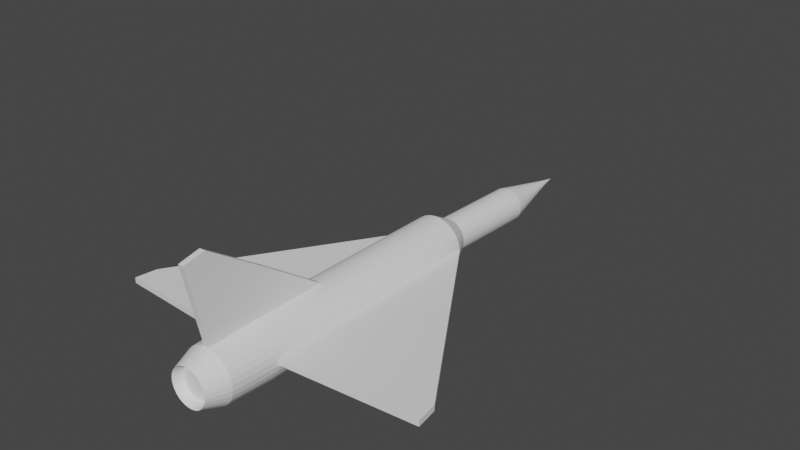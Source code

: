 # Source: m2000V2.blend  (saved by Blender 3.1.7; exported with 4.5.12 LTS)
import bpy
from mathutils import Matrix  # noqa: F401  (used for matrix-valued properties, if any)

bpy.ops.wm.read_factory_settings(use_empty=True)
scene = bpy.context.scene
scene.name = 'Scene'

# ---- collections
col_collection = bpy.data.collections.new('Collection'); scene.collection.children.link(col_collection)

# ---- world
world_world = bpy.data.worlds.new('World'); scene.world = world_world
world_world.use_nodes = True; world_world.node_tree.nodes.clear()
_N = world_world.node_tree.nodes; _L = world_world.node_tree.links
n0 = _N.new('ShaderNodeOutputWorld'); n0.name = 'World Output'; n0.location = (300, 300)
n1 = _N.new('ShaderNodeBackground'); n1.name = 'Background'; n1.location = (10, 300)
n1.inputs[0].default_value = (0.05088, 0.05088, 0.05088, 1.0)
_L.new(n1.outputs[0], n0.inputs[0])
n0.is_active_output = True
world_world.color = (0.05088, 0.05088, 0.05088)
world_world.use_sun_shadow = False
world_world.sun_shadow_jitter_overblur = 0.0

# ---- meshes
me_cylinder = bpy.data.meshes.new('Cylinder')
me_cylinder.from_pydata([(-0.4466, -2.309, 0.04398), (-0.4466, 1.386, 0.04398), (-0.4466, -2.309, -0.04398), (-0.4466, 1.386, -0.04398), (-0.4294, -2.309, -0.1303), (-0.4294, 1.386, -0.1303), (-0.3957, -2.309, -0.2115), (-0.3957, 1.386, -0.2115), (-0.3469, -2.309, -0.2847), (-0.3469, 1.386, -0.2847), (-0.2847, -2.309, -0.3469), (-0.2847, 1.386, -0.3469), (-0.2115, -2.309, -0.3957), (-0.2115, 1.386, -0.3957), (-0.1303, -2.309, -0.4294), (-0.1303, 1.386, -0.4294), (-0.04398, -2.309, -0.4466), (-0.04398, 1.386, -0.4466), (0.04398, -2.309, -0.4466), (0.04398, 1.386, -0.4466), (0.1303, -2.309, -0.4294), (0.1303, 1.386, -0.4294), (0.2115, -2.309, -0.3957), (0.2115, 1.386, -0.3957), (0.2847, -2.309, -0.3469), (0.2847, 1.386, -0.3469), (0.3469, -2.309, -0.2847), (0.3469, 1.386, -0.2847), (0.3957, -2.309, -0.2115), (0.3957, 1.386, -0.2115), (0.4294, -2.309, -0.1303), (0.4294, 1.386, -0.1303), (0.4466, -2.309, -0.04398), (0.4466, 1.386, -0.04398), (0.4466, -2.309, 0.04398), (0.4466, 1.386, 0.04398), (0.4294, -2.309, 0.1303), (0.4294, 1.386, 0.1303), (0.3957, -2.309, 0.2115), (0.3957, 1.386, 0.2115), (0.3469, -2.309, 0.2847), (0.3469, 1.386, 0.2847), (0.2847, -2.309, 0.3469), (0.2847, 1.386, 0.3469), (0.2115, -2.309, 0.3957), (0.2115, 1.386, 0.3957), (0.1303, -2.309, 0.4294), (0.1303, 1.386, 0.4294), (0.04398, -2.309, 0.4466), (0.04398, 1.386, 0.4466), (-0.04398, -2.309, 0.4466), (-0.04398, 1.386, 0.4466), (-0.1303, -2.309, 0.4294), (-0.1303, 1.386, 0.4294), (-0.2115, -2.309, 0.3957), (-0.2115, 1.386, 0.3957), (-0.2847, -2.309, 0.3469), (-0.2847, 1.386, 0.3469), (-0.3469, -2.309, 0.2847), (-0.3469, 1.386, 0.2847), (-0.3957, -2.309, 0.2115), (-0.3957, 1.386, 0.2115), (-0.4294, -2.309, 0.1303), (-0.4294, 1.386, 0.1303), (-0.276, 1.708, -0.02719), (-0.276, 1.708, 0.02719), (-0.2654, 1.708, -0.08051), (-0.2446, 1.708, -0.1307), (-0.2144, 1.708, -0.176), (-0.176, 1.708, -0.2144), (-0.1307, 1.708, -0.2446), (-0.08051, 1.708, -0.2654), (-0.02719, 1.708, -0.276), (0.02719, 1.708, -0.276), (0.08051, 1.708, -0.2654), (0.1307, 1.708, -0.2446), (0.176, 1.708, -0.2144), (0.2144, 1.708, -0.176), (0.2446, 1.708, -0.1307), (0.2654, 1.708, -0.08051), (0.276, 1.708, -0.02719), (0.276, 1.708, 0.02719), (0.2654, 1.708, 0.08051), (0.2446, 1.708, 0.1307), (0.2144, 1.708, 0.176), (0.176, 1.708, 0.2144), (0.1307, 1.708, 0.2446), (0.08051, 1.708, 0.2654), (0.02719, 1.708, 0.276), (-0.02719, 1.708, 0.276), (-0.08051, 1.708, 0.2654), (-0.1307, 1.708, 0.2446), (-0.176, 1.708, 0.2144), (-0.2144, 1.708, 0.176), (-0.2446, 1.708, 0.1307), (-0.2654, 1.708, 0.08051), (-0.276, 3.212, -0.07175), (-0.276, 3.212, -0.01738), (-0.2654, 3.212, -0.1251), (-0.2446, 3.212, -0.1753), (-0.2144, 3.212, -0.2205), (-0.176, 3.212, -0.259), (-0.1307, 3.212, -0.2892), (-0.08051, 3.212, -0.31), (-0.02719, 3.212, -0.3206), (0.02719, 3.212, -0.3206), (0.08051, 3.212, -0.31), (0.1307, 3.212, -0.2892), (0.176, 3.212, -0.259), (0.2144, 3.212, -0.2205), (0.2446, 3.212, -0.1753), (0.2654, 3.212, -0.1251), (0.276, 3.212, -0.07175), (0.276, 3.212, -0.01738), (0.2654, 3.212, 0.03595), (0.2446, 3.212, 0.08618), (0.2144, 3.212, 0.1314), (0.176, 3.212, 0.1698), (0.1307, 3.212, 0.2), (0.08051, 3.212, 0.2209), (0.02719, 3.212, 0.2315), (-0.02719, 3.212, 0.2315), (-0.08051, 3.212, 0.2209), (-0.1307, 3.212, 0.2), (-0.176, 3.212, 0.1698), (-0.2144, 3.212, 0.1314), (-0.2446, 3.212, 0.08618), (-0.2654, 3.212, 0.03595), (-0.04473, 4.263, -0.04897), (-0.04473, 4.263, -0.04016), (-0.04301, 4.263, -0.05761), (-0.03964, 4.263, -0.06575), (-0.03474, 4.263, -0.07307), (-0.02851, 4.263, -0.0793), (-0.02119, 4.263, -0.0842), (-0.01305, 4.263, -0.08757), (-0.004405, 4.263, -0.08929), (0.004405, 4.263, -0.08929), (0.01305, 4.263, -0.08757), (0.02119, 4.263, -0.0842), (0.02851, 4.263, -0.0793), (0.03474, 4.263, -0.07307), (0.03964, 4.263, -0.06575), (0.04301, 4.263, -0.05761), (0.04473, 4.263, -0.04897), (0.04473, 4.263, -0.04016), (0.04301, 4.263, -0.03152), (0.03964, 4.263, -0.02338), (0.03474, 4.263, -0.01605), (0.02851, 4.263, -0.00982), (0.02119, 4.263, -0.004925), (0.01305, 4.263, -0.001553), (0.004405, 4.263, 0.0001657), (-0.004405, 4.263, 0.0001657), (-0.01305, 4.263, -0.001553), (-0.02119, 4.263, -0.004925), (-0.02851, 4.263, -0.00982), (-0.03474, 4.263, -0.01605), (-0.03964, 4.263, -0.02338), (-0.04301, 4.263, -0.03152), (1.042e-07, 4.504, -0.04456), (1.042e-07, 4.504, -0.04456), (1.042e-07, 4.504, -0.04456), (1.042e-07, 4.504, -0.04456), (1.042e-07, 4.504, -0.04456), (1.024e-07, 4.504, -0.04456), (1.024e-07, 4.504, -0.04456), (1.024e-07, 4.504, -0.04456), (1.028e-07, 4.504, -0.04456), (1.024e-07, 4.504, -0.04456), (1.024e-07, 4.504, -0.04456), (1.024e-07, 4.504, -0.04456), (1.042e-07, 4.504, -0.04456), (1.042e-07, 4.504, -0.04456), (1.042e-07, 4.504, -0.04456), (1.042e-07, 4.504, -0.04456), (1.042e-07, 4.504, -0.04456), (1.042e-07, 4.504, -0.04456), (1.042e-07, 4.504, -0.04456), (1.042e-07, 4.504, -0.04456), (1.042e-07, 4.504, -0.04456), (1.024e-07, 4.504, -0.04456), (1.024e-07, 4.504, -0.04456), (1.024e-07, 4.504, -0.04456), (1.028e-07, 4.504, -0.04456), (1.024e-07, 4.504, -0.04456), (1.024e-07, 4.504, -0.04456), (1.024e-07, 4.504, -0.04456), (1.042e-07, 4.504, -0.04456), (1.042e-07, 4.504, -0.04456), (1.042e-07, 4.504, -0.04456), (1.042e-07, 4.504, -0.04456), (-0.4152, -3.055, 0.0409), (-0.4152, -3.055, -0.0409), (-0.3993, -3.055, -0.1211), (-0.368, -3.055, -0.1967), (-0.3225, -3.055, -0.2647), (-0.2647, -3.055, -0.3225), (-0.1967, -3.055, -0.368), (-0.1211, -3.055, -0.3993), (-0.0409, -3.055, -0.4152), (0.0409, -3.055, -0.4152), (0.1211, -3.055, -0.3993), (0.1967, -3.055, -0.368), (0.2647, -3.055, -0.3225), (0.3225, -3.055, -0.2647), (0.368, -3.055, -0.1967), (0.3993, -3.055, -0.1211), (0.4152, -3.055, -0.0409), (0.4152, -3.055, 0.0409), (0.3993, -3.055, 0.1211), (0.368, -3.055, 0.1967), (0.3225, -3.055, 0.2647), (0.2647, -3.055, 0.3225), (0.1967, -3.055, 0.368), (0.1211, -3.055, 0.3993), (0.0409, -3.055, 0.4152), (-0.0409, -3.055, 0.4152), (-0.1211, -3.055, 0.3993), (-0.1967, -3.055, 0.368), (-0.2647, -3.055, 0.3225), (-0.3225, -3.055, 0.2647), (-0.368, -3.055, 0.1967), (-0.3993, -3.055, 0.1211), (-0.2564, -3.241, 0.02525), (-0.2564, -3.241, -0.02525), (-0.2466, -3.241, -0.07479), (-0.2272, -3.241, -0.1215), (-0.1992, -3.241, -0.1635), (-0.1635, -3.241, -0.1992), (-0.1215, -3.241, -0.2272), (-0.07479, -3.241, -0.2466), (-0.02525, -3.241, -0.2564), (0.02525, -3.241, -0.2564), (0.07479, -3.241, -0.2466), (0.1215, -3.241, -0.2272), (0.1635, -3.241, -0.1992), (0.1992, -3.241, -0.1635), (0.2272, -3.241, -0.1215), (0.2466, -3.241, -0.07479), (0.2564, -3.241, -0.02525), (0.2564, -3.241, 0.02525), (0.2466, -3.241, 0.07479), (0.2272, -3.241, 0.1215), (0.1992, -3.241, 0.1635), (0.1635, -3.241, 0.1992), (0.1215, -3.241, 0.2272), (0.07479, -3.241, 0.2466), (0.02525, -3.241, 0.2564), (-0.02525, -3.241, 0.2564), (-0.07479, -3.241, 0.2466), (-0.1215, -3.241, 0.2272), (-0.1635, -3.241, 0.1992), (-0.1992, -3.241, 0.1635), (-0.2272, -3.241, 0.1215), (-0.2466, -3.241, 0.07479), (-0.2965, -3.389, 0.0292), (-0.2965, -3.389, -0.0292), (-0.2851, -3.389, -0.08649), (-0.2628, -3.389, -0.1405), (-0.2303, -3.389, -0.189), (-0.189, -3.389, -0.2303), (-0.1405, -3.389, -0.2628), (-0.08649, -3.389, -0.2851), (-0.0292, -3.389, -0.2965), (0.0292, -3.389, -0.2965), (0.08649, -3.389, -0.2851), (0.1405, -3.389, -0.2628), (0.189, -3.389, -0.2303), (0.2303, -3.389, -0.189), (0.2628, -3.389, -0.1405), (0.2851, -3.389, -0.08649), (0.2965, -3.389, -0.0292), (0.2965, -3.389, 0.0292), (0.2851, -3.389, 0.08649), (0.2628, -3.389, 0.1405), (0.2303, -3.389, 0.189), (0.189, -3.389, 0.2303), (0.1405, -3.389, 0.2628), (0.08649, -3.389, 0.2851), (0.0292, -3.389, 0.2965), (-0.0292, -3.389, 0.2965), (-0.08649, -3.389, 0.2851), (-0.1405, -3.389, 0.2628), (-0.189, -3.389, 0.2303), (-0.2303, -3.389, 0.189), (-0.2628, -3.389, 0.1405), (-0.2851, -3.389, 0.08649), (0.4466, 1.386, -0.04398), (0.4466, -2.309, -0.04398), (0.4466, -2.309, 0.04398), (0.4466, 1.386, 0.04398), (2.497, -1.814, -0.04398), (2.547, -2.159, -0.04398), (2.547, -2.159, 0.04398), (2.497, -1.814, 0.04398), (-2.547, -2.159, 0.04398), (-2.547, -2.159, -0.04398), (-2.497, -1.814, -0.04398), (-2.497, -1.814, 0.04398), (0.04398, -1.116, 0.4466), (-0.04398, -1.11, 0.4466), (0.04398, -2.309, 0.4466), (-0.04398, -2.309, 0.4466), (0.0409, -3.055, 0.4152), (-0.0409, -3.055, 0.4152), (0.04398, -2.083, 1.114), (0.04398, -2.984, 1.713), (-0.04398, -2.984, 1.713), (-0.04398, -2.077, 1.114), (0.04398, -2.984, 1.713), (-0.04398, -2.984, 1.713), (0.0409, -3.316, 1.645), (-0.0409, -3.316, 1.645)], [], [(0, 1, 299, 296), (2, 3, 5, 4), (4, 5, 7, 6), (6, 7, 9, 8), (8, 9, 11, 10), (10, 11, 13, 12), (12, 13, 15, 14), (14, 15, 17, 16), (16, 17, 19, 18), (18, 19, 21, 20), (20, 21, 23, 22), (22, 23, 25, 24), (24, 25, 27, 26), (26, 27, 29, 28), (28, 29, 31, 30), (30, 31, 33, 32), (33, 35, 291, 288), (34, 35, 37, 36), (36, 37, 39, 38), (38, 39, 41, 40), (40, 41, 43, 42), (42, 43, 45, 44), (44, 45, 47, 46), (46, 47, 49, 300, 48), (302, 303, 311, 310), (50, 301, 51, 53, 52), (52, 53, 55, 54), (54, 55, 57, 56), (56, 57, 59, 58), (58, 59, 61, 60), (11, 9, 68, 69), (60, 61, 63, 62), (62, 63, 1, 0), (12, 14, 199, 198), (72, 71, 103, 104), (29, 27, 77, 78), (47, 45, 86, 87), (3, 1, 65, 64), (1, 63, 95, 65), (21, 19, 73, 74), (39, 37, 82, 83), (57, 55, 91, 92), (13, 11, 69, 70), (31, 29, 78, 79), (49, 47, 87, 88), (5, 3, 64, 66), (23, 21, 74, 75), (41, 39, 83, 84), (59, 57, 92, 93), (15, 13, 70, 71), (33, 31, 79, 80), (51, 49, 88, 89), (7, 5, 66, 67), (25, 23, 75, 76), (43, 41, 84, 85), (61, 59, 93, 94), (17, 15, 71, 72), (35, 33, 80, 81), (53, 51, 89, 90), (9, 7, 67, 68), (27, 25, 76, 77), (45, 43, 85, 86), (63, 61, 94, 95), (19, 17, 72, 73), (37, 35, 81, 82), (55, 53, 90, 91), (107, 106, 138, 139), (86, 85, 117, 118), (73, 72, 104, 105), (87, 86, 118, 119), (74, 73, 105, 106), (88, 87, 119, 120), (75, 74, 106, 107), (89, 88, 120, 121), (76, 75, 107, 108), (90, 89, 121, 122), (77, 76, 108, 109), (91, 90, 122, 123), (78, 77, 109, 110), (64, 65, 97, 96), (92, 91, 123, 124), (79, 78, 110, 111), (66, 64, 96, 98), (93, 92, 124, 125), (80, 79, 111, 112), (67, 66, 98, 99), (94, 93, 125, 126), (81, 80, 112, 113), (68, 67, 99, 100), (95, 94, 126, 127), (82, 81, 113, 114), (69, 68, 100, 101), (65, 95, 127, 97), (83, 82, 114, 115), (70, 69, 101, 102), (84, 83, 115, 116), (71, 70, 102, 103), (85, 84, 116, 117), (142, 141, 173, 174), (121, 120, 152, 153), (108, 107, 139, 140), (122, 121, 153, 154), (109, 108, 140, 141), (123, 122, 154, 155), (110, 109, 141, 142), (96, 97, 129, 128), (124, 123, 155, 156), (111, 110, 142, 143), (98, 96, 128, 130), (125, 124, 156, 157), (112, 111, 143, 144), (99, 98, 130, 131), (126, 125, 157, 158), (113, 112, 144, 145), (100, 99, 131, 132), (127, 126, 158, 159), (114, 113, 145, 146), (101, 100, 132, 133), (97, 127, 159, 129), (115, 114, 146, 147), (102, 101, 133, 134), (116, 115, 147, 148), (103, 102, 134, 135), (117, 116, 148, 149), (104, 103, 135, 136), (118, 117, 149, 150), (105, 104, 136, 137), (119, 118, 150, 151), (106, 105, 137, 138), (120, 119, 151, 152), (160, 161, 191, 190, 189, 188, 187, 186, 185, 184, 183, 182, 181, 180, 179, 178, 177, 176, 175, 174, 173, 172, 171, 170, 169, 168, 167, 166, 165, 164, 163, 162), (128, 129, 161, 160), (156, 155, 187, 188), (143, 142, 174, 175), (130, 128, 160, 162), (157, 156, 188, 189), (144, 143, 175, 176), (131, 130, 162, 163), (158, 157, 189, 190), (145, 144, 176, 177), (132, 131, 163, 164), (159, 158, 190, 191), (146, 145, 177, 178), (133, 132, 164, 165), (129, 159, 191, 161), (147, 146, 178, 179), (134, 133, 165, 166), (148, 147, 179, 180), (135, 134, 166, 167), (149, 148, 180, 181), (136, 135, 167, 168), (150, 149, 181, 182), (137, 136, 168, 169), (151, 150, 182, 183), (138, 137, 169, 170), (152, 151, 183, 184), (139, 138, 170, 171), (153, 152, 184, 185), (140, 139, 171, 172), (154, 153, 185, 186), (141, 140, 172, 173), (155, 154, 186, 187), (212, 213, 277, 276), (30, 32, 208, 207), (216, 48, 302, 304), (4, 6, 195, 194), (22, 24, 204, 203), (40, 42, 213, 212), (58, 60, 222, 221), (14, 16, 200, 199), (32, 34, 209, 208), (50, 52, 218, 217), (6, 8, 196, 195), (24, 26, 205, 204), (42, 44, 214, 213), (60, 62, 223, 222), (16, 18, 201, 200), (34, 36, 210, 209), (52, 54, 219, 218), (8, 10, 197, 196), (26, 28, 206, 205), (44, 46, 215, 214), (0, 2, 193, 192), (62, 0, 192, 223), (18, 20, 202, 201), (36, 38, 211, 210), (54, 56, 220, 219), (10, 12, 198, 197), (28, 30, 207, 206), (46, 48, 216, 215), (2, 4, 194, 193), (20, 22, 203, 202), (38, 40, 212, 211), (56, 58, 221, 220), (224, 225, 226, 227, 228, 229, 230, 231, 232, 233, 234, 235, 236, 237, 238, 239, 240, 241, 242, 243, 244, 245, 246, 247, 248, 249, 250, 251, 252, 253, 254, 255), (199, 200, 264, 263), (213, 214, 278, 277), (200, 201, 265, 264), (214, 215, 279, 278), (201, 202, 266, 265), (215, 216, 280, 279), (202, 203, 267, 266), (216, 217, 281, 280), (203, 204, 268, 267), (217, 218, 282, 281), (204, 205, 269, 268), (218, 219, 283, 282), (205, 206, 270, 269), (192, 193, 257, 256), (219, 220, 284, 283), (206, 207, 271, 270), (193, 194, 258, 257), (220, 221, 285, 284), (207, 208, 272, 271), (194, 195, 259, 258), (221, 222, 286, 285), (208, 209, 273, 272), (195, 196, 260, 259), (222, 223, 287, 286), (209, 210, 274, 273), (196, 197, 261, 260), (223, 192, 256, 287), (210, 211, 275, 274), (197, 198, 262, 261), (211, 212, 276, 275), (198, 199, 263, 262), (225, 224, 256, 257), (226, 225, 257, 258), (227, 226, 258, 259), (228, 227, 259, 260), (229, 228, 260, 261), (230, 229, 261, 262), (231, 230, 262, 263), (232, 231, 263, 264), (233, 232, 264, 265), (234, 233, 265, 266), (235, 234, 266, 267), (236, 235, 267, 268), (237, 236, 268, 269), (238, 237, 269, 270), (239, 238, 270, 271), (240, 239, 271, 272), (241, 240, 272, 273), (242, 241, 273, 274), (243, 242, 274, 275), (244, 243, 275, 276), (245, 244, 276, 277), (246, 245, 277, 278), (247, 246, 278, 279), (248, 247, 279, 280), (249, 248, 280, 281), (250, 249, 281, 282), (251, 250, 282, 283), (252, 251, 283, 284), (253, 252, 284, 285), (254, 253, 285, 286), (255, 254, 286, 287), (224, 255, 287, 256), (288, 291, 295, 292), (32, 33, 288, 289), (35, 34, 290, 291), (34, 32, 289, 290), (293, 292, 295, 294), (289, 288, 292, 293), (291, 290, 294, 295), (290, 289, 293, 294), (296, 299, 298, 297), (2, 0, 296, 297), (3, 2, 297, 298), (1, 3, 298, 299), (303, 305, 313, 311), (301, 300, 49, 51), (217, 216, 304, 305), (48, 50, 303, 302), (50, 217, 305, 303), (307, 306, 309, 308), (310, 311, 313, 312), (48, 300, 306, 307), (304, 302, 310, 312), (305, 304, 312, 313), (301, 50, 308, 309), (300, 301, 309, 306), (50, 48, 307, 308)])
_uv = me_cylinder.uv_layers.new(name='UVMap')
_uv.uv.foreach_set('vector', [0.0, 0.5, 0.0, 1.0, 0.0, 1.0, 0.0, 0.5, 0.9688, 0.5, 0.9688, 1.0, 0.9375, 1.0, 0.9375, 0.5, 0.9375, 0.5, 0.9375, 1.0, 0.9062, 1.0, 0.9062, 0.5, 0.9062, 0.5, 0.9062, 1.0, 0.875, 1.0, 0.875, 0.5, 0.875, 0.5, 0.875, 1.0, 0.8438, 1.0, 0.8438, 0.5, 0.8438, 0.5, 0.8438, 1.0, 0.8125, 1.0, 0.8125, 0.5, 0.8125, 0.5, 0.8125, 1.0, 0.7812, 1.0, 0.7812, 0.5, 0.7812, 0.5, 0.7812, 1.0, 0.75, 1.0, 0.75, 0.5, 0.75, 0.5, 0.75, 1.0, 0.7188, 1.0, 0.7188, 0.5, 0.7188, 0.5, 0.7188, 1.0, 0.6875, 1.0, 0.6875, 0.5, 0.6875, 0.5, 0.6875, 1.0, 0.6562, 1.0, 0.6562, 0.5, 0.6562, 0.5, 0.6562, 1.0, 0.625, 1.0, 0.625, 0.5, 0.625, 0.5, 0.625, 1.0, 0.5938, 1.0, 0.5938, 0.5, 0.5938, 0.5, 0.5938, 1.0, 0.5625, 1.0, 0.5625, 0.5, 0.5625, 0.5, 0.5625, 1.0, 0.5312, 1.0, 0.5312, 0.5, 0.5312, 0.5, 0.5312, 1.0, 0.5, 1.0, 0.5, 0.5, 0.5, 1.0, 0.4688, 1.0, 0.4688, 1.0, 0.5, 1.0, 0.4688, 0.5, 0.4688, 1.0, 0.4375, 1.0, 0.4375, 0.5, 0.4375, 0.5, 0.4375, 1.0, 0.4062, 1.0, 0.4062, 0.5, 0.4062, 0.5, 0.4062, 1.0, 0.375, 1.0, 0.375, 0.5, 0.375, 0.5, 0.375, 1.0, 0.3438, 1.0, 0.3438, 0.5, 0.3438, 0.5, 0.3438, 1.0, 0.3125, 1.0, 0.3125, 0.5, 0.3125, 0.5, 0.3125, 1.0, 0.2812, 1.0, 0.2812, 0.5, 0.2812, 0.5, 0.2812, 1.0, 0.25, 1.0, 0.25, 0.6214, 0.25, 0.5, 0.25, 0.5, 0.2188, 0.5, 0.2188, 0.5, 0.25, 0.5, 0.2188, 0.5, 0.2188, 0.6223, 0.2188, 1.0, 0.1875, 1.0, 0.1875, 0.5, 0.1875, 0.5, 0.1875, 1.0, 0.1562, 1.0, 0.1562, 0.5, 0.1562, 0.5, 0.1562, 1.0, 0.125, 1.0, 0.125, 0.5, 0.125, 0.5, 0.125, 1.0, 0.09375, 1.0, 0.09375, 0.5, 0.09375, 0.5, 0.09375, 1.0, 0.0625, 1.0, 0.0625, 0.5, 0.8438, 1.0, 0.875, 1.0, 0.875, 1.0, 0.8438, 1.0, 0.0625, 0.5, 0.0625, 1.0, 0.03125, 1.0, 0.03125, 0.5, 0.03125, 0.5, 0.03125, 1.0, 0.0, 1.0, 0.0, 0.5, 0.8125, 0.5, 0.7812, 0.5, 0.7812, 0.5, 0.8125, 0.5, 0.75, 1.0, 0.7812, 1.0, 0.7812, 1.0, 0.75, 1.0, 0.5625, 1.0, 0.5938, 1.0, 0.5938, 1.0, 0.5625, 1.0, 0.2812, 1.0, 0.3125, 1.0, 0.3125, 1.0, 0.2812, 1.0, 0.9688, 1.0, 1.0, 1.0, 1.0, 1.0, 0.9688, 1.0, 0.0, 1.0, 0.03125, 1.0, 0.03125, 1.0, 0.0, 1.0, 0.6875, 1.0, 0.7188, 1.0, 0.7188, 1.0, 0.6875, 1.0, 0.4062, 1.0, 0.4375, 1.0, 0.4375, 1.0, 0.4062, 1.0, 0.125, 1.0, 0.1562, 1.0, 0.1562, 1.0, 0.125, 1.0, 0.8125, 1.0, 0.8438, 1.0, 0.8438, 1.0, 0.8125, 1.0, 0.5312, 1.0, 0.5625, 1.0, 0.5625, 1.0, 0.5312, 1.0, 0.25, 1.0, 0.2812, 1.0, 0.2812, 1.0, 0.25, 1.0, 0.9375, 1.0, 0.9688, 1.0, 0.9688, 1.0, 0.9375, 1.0, 0.6562, 1.0, 0.6875, 1.0, 0.6875, 1.0, 0.6562, 1.0, 0.375, 1.0, 0.4062, 1.0, 0.4062, 1.0, 0.375, 1.0, 0.09375, 1.0, 0.125, 1.0, 0.125, 1.0, 0.09375, 1.0, 0.7812, 1.0, 0.8125, 1.0, 0.8125, 1.0, 0.7812, 1.0, 0.5, 1.0, 0.5312, 1.0, 0.5312, 1.0, 0.5, 1.0, 0.2188, 1.0, 0.25, 1.0, 0.25, 1.0, 0.2188, 1.0, 0.9062, 1.0, 0.9375, 1.0, 0.9375, 1.0, 0.9062, 1.0, 0.625, 1.0, 0.6562, 1.0, 0.6562, 1.0, 0.625, 1.0, 0.3438, 1.0, 0.375, 1.0, 0.375, 1.0, 0.3438, 1.0, 0.0625, 1.0, 0.09375, 1.0, 0.09375, 1.0, 0.0625, 1.0, 0.75, 1.0, 0.7812, 1.0, 0.7812, 1.0, 0.75, 1.0, 0.4688, 1.0, 0.5, 1.0, 0.5, 1.0, 0.4688, 1.0, 0.1875, 1.0, 0.2188, 1.0, 0.2188, 1.0, 0.1875, 1.0, 0.875, 1.0, 0.9062, 1.0, 0.9062, 1.0, 0.875, 1.0, 0.5938, 1.0, 0.625, 1.0, 0.625, 1.0, 0.5938, 1.0, 0.3125, 1.0, 0.3438, 1.0, 0.3438, 1.0, 0.3125, 1.0, 0.03125, 1.0, 0.0625, 1.0, 0.0625, 1.0, 0.03125, 1.0, 0.7188, 1.0, 0.75, 1.0, 0.75, 1.0, 0.7188, 1.0, 0.4375, 1.0, 0.4688, 1.0, 0.4688, 1.0, 0.4375, 1.0, 0.1562, 1.0, 0.1875, 1.0, 0.1875, 1.0, 0.1562, 1.0, 0.6562, 1.0, 0.6875, 1.0, 0.6875, 1.0, 0.6562, 1.0, 0.3125, 1.0, 0.3438, 1.0, 0.3438, 1.0, 0.3125, 1.0, 0.7188, 1.0, 0.75, 1.0, 0.75, 1.0, 0.7188, 1.0, 0.2812, 1.0, 0.3125, 1.0, 0.3125, 1.0, 0.2812, 1.0, 0.6875, 1.0, 0.7188, 1.0, 0.7188, 1.0, 0.6875, 1.0, 0.25, 1.0, 0.2812, 1.0, 0.2812, 1.0, 0.25, 1.0, 0.6562, 1.0, 0.6875, 1.0, 0.6875, 1.0, 0.6562, 1.0, 0.2188, 1.0, 0.25, 1.0, 0.25, 1.0, 0.2188, 1.0, 0.625, 1.0, 0.6562, 1.0, 0.6562, 1.0, 0.625, 1.0, 0.1875, 1.0, 0.2188, 1.0, 0.2188, 1.0, 0.1875, 1.0, 0.5938, 1.0, 0.625, 1.0, 0.625, 1.0, 0.5938, 1.0, 0.1562, 1.0, 0.1875, 1.0, 0.1875, 1.0, 0.1562, 1.0, 0.5625, 1.0, 0.5938, 1.0, 0.5938, 1.0, 0.5625, 1.0, 0.9688, 1.0, 1.0, 1.0, 1.0, 1.0, 0.9688, 1.0, 0.125, 1.0, 0.1562, 1.0, 0.1562, 1.0, 0.125, 1.0, 0.5312, 1.0, 0.5625, 1.0, 0.5625, 1.0, 0.5312, 1.0, 0.9375, 1.0, 0.9688, 1.0, 0.9688, 1.0, 0.9375, 1.0, 0.09375, 1.0, 0.125, 1.0, 0.125, 1.0, 0.09375, 1.0, 0.5, 1.0, 0.5312, 1.0, 0.5312, 1.0, 0.5, 1.0, 0.9062, 1.0, 0.9375, 1.0, 0.9375, 1.0, 0.9062, 1.0, 0.0625, 1.0, 0.09375, 1.0, 0.09375, 1.0, 0.0625, 1.0, 0.4688, 1.0, 0.5, 1.0, 0.5, 1.0, 0.4688, 1.0, 0.875, 1.0, 0.9062, 1.0, 0.9062, 1.0, 0.875, 1.0, 0.03125, 1.0, 0.0625, 1.0, 0.0625, 1.0, 0.03125, 1.0, 0.4375, 1.0, 0.4688, 1.0, 0.4688, 1.0, 0.4375, 1.0, 0.8438, 1.0, 0.875, 1.0, 0.875, 1.0, 0.8438, 1.0, 0.0, 1.0, 0.03125, 1.0, 0.03125, 1.0, 0.0, 1.0, 0.4062, 1.0, 0.4375, 1.0, 0.4375, 1.0, 0.4062, 1.0, 0.8125, 1.0, 0.8438, 1.0, 0.8438, 1.0, 0.8125, 1.0, 0.375, 1.0, 0.4062, 1.0, 0.4062, 1.0, 0.375, 1.0, 0.7812, 1.0, 0.8125, 1.0, 0.8125, 1.0, 0.7812, 1.0, 0.3438, 1.0, 0.375, 1.0, 0.375, 1.0, 0.3438, 1.0, 0.5625, 1.0, 0.5938, 1.0, 0.5938, 1.0, 0.5625, 1.0, 0.2188, 1.0, 0.25, 1.0, 0.25, 1.0, 0.2188, 1.0, 0.625, 1.0, 0.6562, 1.0, 0.6562, 1.0, 0.625, 1.0, 0.1875, 1.0, 0.2188, 1.0, 0.2188, 1.0, 0.1875, 1.0, 0.5938, 1.0, 0.625, 1.0, 0.625, 1.0, 0.5938, 1.0, 0.1562, 1.0, 0.1875, 1.0, 0.1875, 1.0, 0.1562, 1.0, 0.5625, 1.0, 0.5938, 1.0, 0.5938, 1.0, 0.5625, 1.0, 0.9688, 1.0, 1.0, 1.0, 1.0, 1.0, 0.9688, 1.0, 0.125, 1.0, 0.1562, 1.0, 0.1562, 1.0, 0.125, 1.0, 0.5312, 1.0, 0.5625, 1.0, 0.5625, 1.0, 0.5312, 1.0, 0.9375, 1.0, 0.9688, 1.0, 0.9688, 1.0, 0.9375, 1.0, 0.09375, 1.0, 0.125, 1.0, 0.125, 1.0, 0.09375, 1.0, 0.5, 1.0, 0.5312, 1.0, 0.5312, 1.0, 0.5, 1.0, 0.9062, 1.0, 0.9375, 1.0, 0.9375, 1.0, 0.9062, 1.0, 0.0625, 1.0, 0.09375, 1.0, 0.09375, 1.0, 0.0625, 1.0, 0.4688, 1.0, 0.5, 1.0, 0.5, 1.0, 0.4688, 1.0, 0.875, 1.0, 0.9062, 1.0, 0.9062, 1.0, 0.875, 1.0, 0.03125, 1.0, 0.0625, 1.0, 0.0625, 1.0, 0.03125, 1.0, 0.4375, 1.0, 0.4688, 1.0, 0.4688, 1.0, 0.4375, 1.0, 0.8438, 1.0, 0.875, 1.0, 0.875, 1.0, 0.8438, 1.0, 0.0, 1.0, 0.03125, 1.0, 0.03125, 1.0, 0.0, 1.0, 0.4062, 1.0, 0.4375, 1.0, 0.4375, 1.0, 0.4062, 1.0, 0.8125, 1.0, 0.8438, 1.0, 0.8438, 1.0, 0.8125, 1.0, 0.375, 1.0, 0.4062, 1.0, 0.4062, 1.0, 0.375, 1.0, 0.7812, 1.0, 0.8125, 1.0, 0.8125, 1.0, 0.7812, 1.0, 0.3438, 1.0, 0.375, 1.0, 0.375, 1.0, 0.3438, 1.0, 0.75, 1.0, 0.7812, 1.0, 0.7812, 1.0, 0.75, 1.0, 0.3125, 1.0, 0.3438, 1.0, 0.3438, 1.0, 0.3125, 1.0, 0.7188, 1.0, 0.75, 1.0, 0.75, 1.0, 0.7188, 1.0, 0.2812, 1.0, 0.3125, 1.0, 0.3125, 1.0, 0.2812, 1.0, 0.6875, 1.0, 0.7188, 1.0, 0.7188, 1.0, 0.6875, 1.0, 0.25, 1.0, 0.2812, 1.0, 0.2812, 1.0, 0.25, 1.0, 0.2968, 0.4854, 0.25, 0.49, 0.2032, 0.4854, 0.1582, 0.4717, 0.1167, 0.4496, 0.08029, 0.4197, 0.05045, 0.3833, 0.02827, 0.3418, 0.01461, 0.2968, 0.01, 0.25, 0.01461, 0.2032, 0.02827, 0.1582, 0.05045, 0.1167, 0.08029, 0.08029, 0.1167, 0.05045, 0.1582, 0.02827, 0.2032, 0.01461, 0.25, 0.01, 0.2968, 0.01461, 0.3418, 0.02827, 0.3833, 0.05045, 0.4197, 0.08029, 0.4496, 0.1167, 0.4717, 0.1582, 0.4854, 0.2032, 0.49, 0.25, 0.4854, 0.2968, 0.4717, 0.3418, 0.4496, 0.3833, 0.4197, 0.4197, 0.3833, 0.4496, 0.3418, 0.4717, 0.9688, 1.0, 1.0, 1.0, 1.0, 1.0, 0.9688, 1.0, 0.125, 1.0, 0.1562, 1.0, 0.1562, 1.0, 0.125, 1.0, 0.5312, 1.0, 0.5625, 1.0, 0.5625, 1.0, 0.5312, 1.0, 0.9375, 1.0, 0.9688, 1.0, 0.9688, 1.0, 0.9375, 1.0, 0.09375, 1.0, 0.125, 1.0, 0.125, 1.0, 0.09375, 1.0, 0.5, 1.0, 0.5312, 1.0, 0.5312, 1.0, 0.5, 1.0, 0.9062, 1.0, 0.9375, 1.0, 0.9375, 1.0, 0.9062, 1.0, 0.0625, 1.0, 0.09375, 1.0, 0.09375, 1.0, 0.0625, 1.0, 0.4688, 1.0, 0.5, 1.0, 0.5, 1.0, 0.4688, 1.0, 0.875, 1.0, 0.9062, 1.0, 0.9062, 1.0, 0.875, 1.0, 0.03125, 1.0, 0.0625, 1.0, 0.0625, 1.0, 0.03125, 1.0, 0.4375, 1.0, 0.4688, 1.0, 0.4688, 1.0, 0.4375, 1.0, 0.8438, 1.0, 0.875, 1.0, 0.875, 1.0, 0.8438, 1.0, 0.0, 1.0, 0.03125, 1.0, 0.03125, 1.0, 0.0, 1.0, 0.4062, 1.0, 0.4375, 1.0, 0.4375, 1.0, 0.4062, 1.0, 0.8125, 1.0, 0.8438, 1.0, 0.8438, 1.0, 0.8125, 1.0, 0.375, 1.0, 0.4062, 1.0, 0.4062, 1.0, 0.375, 1.0, 0.7812, 1.0, 0.8125, 1.0, 0.8125, 1.0, 0.7812, 1.0, 0.3438, 1.0, 0.375, 1.0, 0.375, 1.0, 0.3438, 1.0, 0.75, 1.0, 0.7812, 1.0, 0.7812, 1.0, 0.75, 1.0, 0.3125, 1.0, 0.3438, 1.0, 0.3438, 1.0, 0.3125, 1.0, 0.7188, 1.0, 0.75, 1.0, 0.75, 1.0, 0.7188, 1.0, 0.2812, 1.0, 0.3125, 1.0, 0.3125, 1.0, 0.2812, 1.0, 0.6875, 1.0, 0.7188, 1.0, 0.7188, 1.0, 0.6875, 1.0, 0.25, 1.0, 0.2812, 1.0, 0.2812, 1.0, 0.25, 1.0, 0.6562, 1.0, 0.6875, 1.0, 0.6875, 1.0, 0.6562, 1.0, 0.2188, 1.0, 0.25, 1.0, 0.25, 1.0, 0.2188, 1.0, 0.625, 1.0, 0.6562, 1.0, 0.6562, 1.0, 0.625, 1.0, 0.1875, 1.0, 0.2188, 1.0, 0.2188, 1.0, 0.1875, 1.0, 0.5938, 1.0, 0.625, 1.0, 0.625, 1.0, 0.5938, 1.0, 0.1562, 1.0, 0.1875, 1.0, 0.1875, 1.0, 0.1562, 1.0, 0.375, 0.5, 0.3438, 0.5, 0.3438, 0.5, 0.375, 0.5, 0.5312, 0.5, 0.5, 0.5, 0.5, 0.5, 0.5312, 0.5, 0.25, 0.5, 0.25, 0.5, 0.25, 0.5, 0.25, 0.5, 0.9375, 0.5, 0.9062, 0.5, 0.9062, 0.5, 0.9375, 0.5, 0.6562, 0.5, 0.625, 0.5, 0.625, 0.5, 0.6562, 0.5, 0.375, 0.5, 0.3438, 0.5, 0.3438, 0.5, 0.375, 0.5, 0.09375, 0.5, 0.0625, 0.5, 0.0625, 0.5, 0.09375, 0.5, 0.7812, 0.5, 0.75, 0.5, 0.75, 0.5, 0.7812, 0.5, 0.5, 0.5, 0.4688, 0.5, 0.4688, 0.5, 0.5, 0.5, 0.2188, 0.5, 0.1875, 0.5, 0.1875, 0.5, 0.2188, 0.5, 0.9062, 0.5, 0.875, 0.5, 0.875, 0.5, 0.9062, 0.5, 0.625, 0.5, 0.5938, 0.5, 0.5938, 0.5, 0.625, 0.5, 0.3438, 0.5, 0.3125, 0.5, 0.3125, 0.5, 0.3438, 0.5, 0.0625, 0.5, 0.03125, 0.5, 0.03125, 0.5, 0.0625, 0.5, 0.75, 0.5, 0.7188, 0.5, 0.7188, 0.5, 0.75, 0.5, 0.4688, 0.5, 0.4375, 0.5, 0.4375, 0.5, 0.4688, 0.5, 0.1875, 0.5, 0.1562, 0.5, 0.1562, 0.5, 0.1875, 0.5, 0.875, 0.5, 0.8438, 0.5, 0.8438, 0.5, 0.875, 0.5, 0.5938, 0.5, 0.5625, 0.5, 0.5625, 0.5, 0.5938, 0.5, 0.3125, 0.5, 0.2812, 0.5, 0.2812, 0.5, 0.3125, 0.5, 1.0, 0.5, 0.9688, 0.5, 0.9688, 0.5, 1.0, 0.5, 0.03125, 0.5, 0.0, 0.5, 0.0, 0.5, 0.03125, 0.5, 0.7188, 0.5, 0.6875, 0.5, 0.6875, 0.5, 0.7188, 0.5, 0.4375, 0.5, 0.4062, 0.5, 0.4062, 0.5, 0.4375, 0.5, 0.1562, 0.5, 0.125, 0.5, 0.125, 0.5, 0.1562, 0.5, 0.8438, 0.5, 0.8125, 0.5, 0.8125, 0.5, 0.8438, 0.5, 0.5625, 0.5, 0.5312, 0.5, 0.5312, 0.5, 0.5625, 0.5, 0.2812, 0.5, 0.25, 0.5, 0.25, 0.5, 0.2812, 0.5, 0.9688, 0.5, 0.9375, 0.5, 0.9375, 0.5, 0.9688, 0.5, 0.6875, 0.5, 0.6562, 0.5, 0.6562, 0.5, 0.6875, 0.5, 0.4062, 0.5, 0.375, 0.5, 0.375, 0.5, 0.4062, 0.5, 0.125, 0.5, 0.09375, 0.5, 0.09375, 0.5, 0.125, 0.5, 0.75, 0.4575, 0.7905, 0.4535, 0.8294, 0.4417, 0.8653, 0.4226, 0.8967, 0.3967, 0.9226, 0.3653, 0.9417, 0.3294, 0.9535, 0.2905, 0.9575, 0.25, 0.9535, 0.2095, 0.9417, 0.1706, 0.9226, 0.1347, 0.8967, 0.1033, 0.8653, 0.07744, 0.8294, 0.05826, 0.7905, 0.04645, 0.75, 0.04247, 0.7095, 0.04645, 0.6706, 0.05826, 0.6347, 0.07744, 0.6033, 0.1033, 0.5774, 0.1347, 0.5583, 0.1706, 0.5465, 0.2095, 0.5425, 0.25, 0.5465, 0.2905, 0.5583, 0.3294, 0.5774, 0.3653, 0.6033, 0.3967, 0.6347, 0.4226, 0.6706, 0.4417, 0.7095, 0.4535, 0.7812, 0.5, 0.75, 0.5, 0.75, 0.5, 0.7812, 0.5, 0.3438, 0.5, 0.3125, 0.5, 0.3125, 0.5, 0.3438, 0.5, 0.75, 0.5, 0.7188, 0.5, 0.7188, 0.5, 0.75, 0.5, 0.3125, 0.5, 0.2812, 0.5, 0.2812, 0.5, 0.3125, 0.5, 0.7188, 0.5, 0.6875, 0.5, 0.6875, 0.5, 0.7188, 0.5, 0.2812, 0.5, 0.25, 0.5, 0.25, 0.5, 0.2812, 0.5, 0.6875, 0.5, 0.6562, 0.5, 0.6562, 0.5, 0.6875, 0.5, 0.25, 0.5, 0.2188, 0.5, 0.2188, 0.5, 0.25, 0.5, 0.6562, 0.5, 0.625, 0.5, 0.625, 0.5, 0.6562, 0.5, 0.2188, 0.5, 0.1875, 0.5, 0.1875, 0.5, 0.2188, 0.5, 0.625, 0.5, 0.5938, 0.5, 0.5938, 0.5, 0.625, 0.5, 0.1875, 0.5, 0.1562, 0.5, 0.1562, 0.5, 0.1875, 0.5, 0.5938, 0.5, 0.5625, 0.5, 0.5625, 0.5, 0.5938, 0.5, 1.0, 0.5, 0.9688, 0.5, 0.9688, 0.5, 1.0, 0.5, 0.1562, 0.5, 0.125, 0.5, 0.125, 0.5, 0.1562, 0.5, 0.5625, 0.5, 0.5312, 0.5, 0.5312, 0.5, 0.5625, 0.5, 0.9688, 0.5, 0.9375, 0.5, 0.9375, 0.5, 0.9688, 0.5, 0.125, 0.5, 0.09375, 0.5, 0.09375, 0.5, 0.125, 0.5, 0.5312, 0.5, 0.5, 0.5, 0.5, 0.5, 0.5312, 0.5, 0.9375, 0.5, 0.9062, 0.5, 0.9062, 0.5, 0.9375, 0.5, 0.09375, 0.5, 0.0625, 0.5, 0.0625, 0.5, 0.09375, 0.5, 0.5, 0.5, 0.4688, 0.5, 0.4688, 0.5, 0.5, 0.5, 0.9062, 0.5, 0.875, 0.5, 0.875, 0.5, 0.9062, 0.5, 0.0625, 0.5, 0.03125, 0.5, 0.03125, 0.5, 0.0625, 0.5, 0.4688, 0.5, 0.4375, 0.5, 0.4375, 0.5, 0.4688, 0.5, 0.875, 0.5, 0.8438, 0.5, 0.8438, 0.5, 0.875, 0.5, 0.03125, 0.5, 0.0, 0.5, 0.0, 0.5, 0.03125, 0.5, 0.4375, 0.5, 0.4062, 0.5, 0.4062, 0.5, 0.4375, 0.5, 0.8438, 0.5, 0.8125, 0.5, 0.8125, 0.5, 0.8438, 0.5, 0.4062, 0.5, 0.375, 0.5, 0.375, 0.5, 0.4062, 0.5, 0.8125, 0.5, 0.7812, 0.5, 0.7812, 0.5, 0.8125, 0.5, 0.7905, 0.4535, 0.75, 0.4575, 0.75, 0.49, 0.7968, 0.4854, 0.8294, 0.4417, 0.7905, 0.4535, 0.7968, 0.4854, 0.8418, 0.4717, 0.8653, 0.4226, 0.8294, 0.4417, 0.8418, 0.4717, 0.8833, 0.4496, 0.8967, 0.3967, 0.8653, 0.4226, 0.8833, 0.4496, 0.9197, 0.4197, 0.9226, 0.3653, 0.8967, 0.3967, 0.9197, 0.4197, 0.9496, 0.3833, 0.9417, 0.3294, 0.9226, 0.3653, 0.9496, 0.3833, 0.9717, 0.3418, 0.9535, 0.2905, 0.9417, 0.3294, 0.9717, 0.3418, 0.9854, 0.2968, 0.9575, 0.25, 0.9535, 0.2905, 0.9854, 0.2968, 0.99, 0.25, 0.9535, 0.2095, 0.9575, 0.25, 0.99, 0.25, 0.9854, 0.2032, 0.9417, 0.1706, 0.9535, 0.2095, 0.9854, 0.2032, 0.9717, 0.1582, 0.9226, 0.1347, 0.9417, 0.1706, 0.9717, 0.1582, 0.9496, 0.1167, 0.8967, 0.1033, 0.9226, 0.1347, 0.9496, 0.1167, 0.9197, 0.08029, 0.8653, 0.07744, 0.8967, 0.1033, 0.9197, 0.08029, 0.8833, 0.05045, 0.8294, 0.05826, 0.8653, 0.07744, 0.8833, 0.05045, 0.8418, 0.02827, 0.7905, 0.04645, 0.8294, 0.05826, 0.8418, 0.02827, 0.7968, 0.01461, 0.75, 0.04247, 0.7905, 0.04645, 0.7968, 0.01461, 0.75, 0.01, 0.7095, 0.04645, 0.75, 0.04247, 0.75, 0.01, 0.7032, 0.01461, 0.6706, 0.05826, 0.7095, 0.04645, 0.7032, 0.01461, 0.6582, 0.02827, 0.6347, 0.07744, 0.6706, 0.05826, 0.6582, 0.02827, 0.6167, 0.05045, 0.6033, 0.1033, 0.6347, 0.07744, 0.6167, 0.05045, 0.5803, 0.08029, 0.5774, 0.1347, 0.6033, 0.1033, 0.5803, 0.08029, 0.5504, 0.1167, 0.5583, 0.1706, 0.5774, 0.1347, 0.5504, 0.1167, 0.5283, 0.1582, 0.5465, 0.2095, 0.5583, 0.1706, 0.5283, 0.1582, 0.5146, 0.2032, 0.5425, 0.25, 0.5465, 0.2095, 0.5146, 0.2032, 0.51, 0.25, 0.5465, 0.2905, 0.5425, 0.25, 0.51, 0.25, 0.5146, 0.2968, 0.5583, 0.3294, 0.5465, 0.2905, 0.5146, 0.2968, 0.5283, 0.3418, 0.5774, 0.3653, 0.5583, 0.3294, 0.5283, 0.3418, 0.5504, 0.3833, 0.6033, 0.3967, 0.5774, 0.3653, 0.5504, 0.3833, 0.5803, 0.4197, 0.6347, 0.4226, 0.6033, 0.3967, 0.5803, 0.4197, 0.6167, 0.4496, 0.6706, 0.4417, 0.6347, 0.4226, 0.6167, 0.4496, 0.6582, 0.4717, 0.7095, 0.4535, 0.6706, 0.4417, 0.6582, 0.4717, 0.7032, 0.4854, 0.75, 0.4575, 0.7095, 0.4535, 0.7032, 0.4854, 0.75, 0.49, 0.5, 1.0, 0.4688, 1.0, 0.4688, 1.0, 0.5, 1.0, 0.5, 0.5, 0.5, 1.0, 0.5, 1.0, 0.5, 0.5, 0.4688, 1.0, 0.4688, 0.5, 0.4688, 0.5, 0.4688, 1.0, 0.4688, 0.5, 0.5, 0.5, 0.5, 0.5, 0.4688, 0.5, 0.5, 0.5, 0.5, 1.0, 0.4688, 1.0, 0.4688, 0.5, 0.5, 0.5, 0.5, 1.0, 0.5, 1.0, 0.5, 0.5, 0.4688, 1.0, 0.4688, 0.5, 0.4688, 0.5, 0.4688, 1.0, 0.4688, 0.5, 0.5, 0.5, 0.5, 0.5, 0.4688, 0.5, 1.0, 0.5, 1.0, 1.0, 0.9688, 1.0, 0.9688, 0.5, 0.9688, 0.5, 1.0, 0.5, 1.0, 0.5, 0.9688, 0.5, 0.9688, 1.0, 0.9688, 0.5, 0.9688, 0.5, 0.9688, 1.0, 1.0, 1.0, 0.9688, 1.0, 0.9688, 1.0, 1.0, 1.0, 0.2188, 0.5, 0.2188, 0.5, 0.2188, 0.5, 0.2188, 0.5, 0.2188, 0.6223, 0.25, 0.6214, 0.25, 1.0, 0.2188, 1.0, 0.2188, 0.5, 0.25, 0.5, 0.25, 0.5, 0.2188, 0.5, 0.25, 0.5, 0.2188, 0.5, 0.2188, 0.5, 0.25, 0.5, 0.2188, 0.5, 0.2188, 0.5, 0.2188, 0.5, 0.2188, 0.5, 0.25, 0.5, 0.25, 0.6214, 0.2188, 0.6223, 0.2188, 0.5, 0.25, 0.5, 0.2188, 0.5, 0.2188, 0.5, 0.25, 0.5, 0.25, 0.5, 0.25, 0.6214, 0.25, 0.6214, 0.25, 0.5, 0.25, 0.5, 0.25, 0.5, 0.25, 0.5, 0.25, 0.5, 0.2188, 0.5, 0.25, 0.5, 0.25, 0.5, 0.2188, 0.5, 0.2188, 0.6223, 0.2188, 0.5, 0.2188, 0.5, 0.2188, 0.6223, 0.25, 0.6214, 0.2188, 0.6223, 0.2188, 0.6223, 0.25, 0.6214, 0.2188, 0.5, 0.25, 0.5, 0.25, 0.5, 0.2188, 0.5])
me_cylinder.use_remesh_fix_poles = True
me_cylinder.use_remesh_preserve_attributes = False
me_cylinder.update()

# ---- objects
ob_empty = bpy.data.objects.new('Empty', None)
ob_cylinder = bpy.data.objects.new('Cylinder', me_cylinder)

# ---- transforms, parenting, visibility, modifiers, constraints
ob_empty.location = (0.0, 2.326, -2.119)
ob_empty.rotation_euler = (1.571, -4.371e-08, 1.571)
ob_empty.scale = (2.376, 2.386, 1.496)
ob_empty.empty_display_type = 'IMAGE'
ob_empty.empty_display_size = 5.0
ob_empty.empty_image_depth = 'BACK'
ob_empty.empty_image_side = 'FRONT'
ob_cylinder.location = (0.0, 0.0, 0.0)
_m = ob_cylinder.modifiers.new('Mirror', 'MIRROR')
_m.use_axis = (False, False, False)

# ---- collection membership
col_collection.objects.link(ob_empty)
col_collection.objects.link(ob_cylinder)

# ---- scene / render settings (as saved in the file)
scene.frame_start = 1; scene.frame_end = 250; scene.frame_set(1)
scene.render.engine = 'BLENDER_EEVEE_NEXT'
scene.cycles.sampling_pattern = 'TABULATED_SOBOL'
scene.cycles.use_light_tree = False
scene.view_settings.view_transform = 'Filmic'
bpy.context.view_layer.update()

# ---- added for rendering (the .blend has no active camera and no usable light): camera, sun
cam_auto = bpy.data.cameras.new('AutoCamera')
cam_auto.lens = 50.0
cam_auto.sensor_width = 36.0
cam_auto.clip_end = 1000.0
ob_auto_camera = bpy.data.objects.new('AutoCamera', cam_auto)
scene.collection.objects.link(ob_auto_camera)
ob_auto_camera.location = (8.91775, -10.1441, 7.76765)
ob_auto_camera.rotation_euler = (1.09748, -7.21219e-08, 0.694738)
scene.camera = ob_auto_camera
light_auto_sun = bpy.data.lights.new('AutoSun', 'SUN')
light_auto_sun.energy = 3.0
light_auto_sun.angle = 0.0523599
ob_auto_sun = bpy.data.objects.new('AutoSun', light_auto_sun)
scene.collection.objects.link(ob_auto_sun)
ob_auto_sun.rotation_euler = (0.872665, 0.174533, 0.523599)
bpy.context.view_layer.update()
